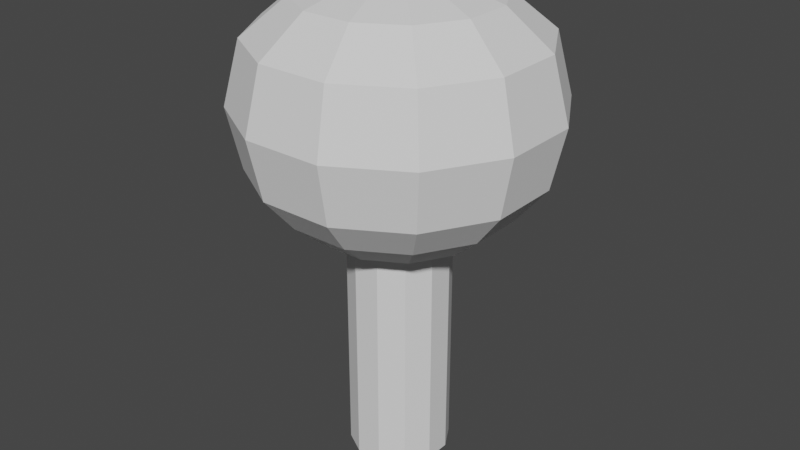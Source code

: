 # Source: gumball.blend  (saved by Blender 3.6.14; exported with 4.5.12 LTS)
import bpy
from mathutils import Matrix  # noqa: F401  (used for matrix-valued properties, if any)

bpy.ops.wm.read_factory_settings(use_empty=True)
scene = bpy.context.scene
scene.name = 'Scene'

# ---- collections
col_collection = bpy.data.collections.new('Collection'); scene.collection.children.link(col_collection)

# ---- world
world_world = bpy.data.worlds.new('World'); scene.world = world_world
world_world.use_nodes = True; world_world.node_tree.nodes.clear()
_N = world_world.node_tree.nodes; _L = world_world.node_tree.links
n0 = _N.new('ShaderNodeOutputWorld'); n0.name = 'World Output'; n0.location = (300, 300)
n1 = _N.new('ShaderNodeBackground'); n1.name = 'Background'; n1.location = (10, 300)
n1.inputs[0].default_value = (0.05088, 0.05088, 0.05088, 1.0)
_L.new(n1.outputs[0], n0.inputs[0])
n0.is_active_output = True
world_world.color = (0.05088, 0.05088, 0.05088)
world_world.use_sun_shadow = False
world_world.sun_shadow_jitter_overblur = 0.0

# ---- meshes
me_circle = bpy.data.meshes.new('Circle')
me_circle.from_pydata([(-0.5213, 1.914, 0.0), (-1.408, 1.397, 0.0), (-1.918, 0.5056, 0.0), (-1.914, -0.5213, 0.0), (-1.397, -1.408, 0.0), (-0.5056, -1.918, 0.0), (0.5213, -1.914, 0.0), (1.408, -1.397, 0.0), (1.918, -0.5056, 0.0), (1.914, 0.5213, 0.0), (1.397, 1.408, 0.0), (0.5056, 1.918, 0.0), (-0.5213, 1.914, 8.022), (-1.408, 1.397, 8.022), (-1.917, 0.2698, 8.258), (-1.915, -0.2855, 8.258), (-1.397, -1.408, 8.022), (-0.5056, -1.918, 8.022), (0.5213, -1.914, 8.022), (1.408, -1.397, 8.022), (1.918, -0.5056, 8.022), (1.914, 0.5213, 8.022), (1.397, 1.408, 8.022), (0.5056, 1.918, 8.022), (-0.5213, 1.914, 9.342), (-1.408, 1.397, 9.342), (-1.839, 0.1822, 9.018), (-1.837, -0.1979, 9.018), (-1.397, -1.408, 9.342), (-0.5056, -1.918, 9.342), (0.5213, -1.914, 9.342), (1.408, -1.397, 9.342), (1.918, -0.5056, 9.342), (1.914, 0.5213, 9.342), (1.397, 1.408, 9.342), (0.5056, 1.918, 9.342), (-0.8592, 3.155, 9.626), (-2.322, 2.303, 9.626), (-3.162, 0.8333, 9.626), (-3.155, -0.8592, 9.626), (-2.303, -2.322, 9.626), (-0.8333, -3.162, 9.626), (0.8592, -3.155, 9.626), (2.322, -2.303, 9.626), (3.162, -0.8333, 9.626), (3.155, 0.8592, 9.626), (2.303, 2.322, 9.626), (0.8333, 3.162, 9.626), (-1.162, 4.268, 10.58), (-3.141, 3.115, 10.58), (-4.278, 1.127, 10.58), (-4.268, -1.162, 10.58), (-3.115, -3.141, 10.58), (-1.127, -4.278, 10.58), (1.162, -4.268, 10.58), (3.141, -3.115, 10.58), (4.278, -1.127, 10.58), (4.268, 1.162, 10.58), (3.115, 3.141, 10.58), (1.127, 4.278, 10.58), (-1.459, 5.355, 11.93), (-3.941, 3.909, 11.93), (-5.367, 1.415, 11.93), (-5.355, -1.459, 11.93), (-3.909, -3.941, 11.93), (-1.415, -5.367, 11.93), (1.459, -5.355, 11.93), (3.941, -3.909, 11.93), (5.367, -1.415, 11.93), (5.355, 1.459, 11.93), (3.909, 3.941, 11.93), (1.415, 5.367, 11.93), (-1.593, 5.851, 14.28), (-4.305, 4.27, 14.28), (-5.864, 1.546, 14.28), (-5.851, -1.593, 14.28), (-4.27, -4.305, 14.28), (-1.546, -5.864, 14.28), (1.593, -5.851, 14.28), (4.305, -4.27, 14.28), (5.864, -1.546, 14.28), (5.851, 1.593, 14.28), (4.27, 4.305, 14.28), (1.546, 5.864, 14.28), (-1.43, 5.249, 16.71), (-3.863, 3.831, 16.71), (-5.261, 1.387, 16.71), (-5.249, -1.43, 16.71), (-3.831, -3.863, 16.71), (-1.387, -5.261, 16.71), (1.43, -5.249, 16.71), (3.863, -3.831, 16.71), (5.261, -1.387, 16.71), (5.249, 1.43, 16.71), (3.831, 3.863, 16.71), (1.387, 5.261, 16.71), (-0.9828, 3.609, 18.11), (-2.655, 2.634, 18.11), (-3.617, 0.9532, 18.11), (-3.609, -0.9828, 18.11), (-2.634, -2.655, 18.11), (-0.9532, -3.617, 18.11), (0.9828, -3.609, 18.11), (2.655, -2.634, 18.11), (3.617, -0.9532, 18.11), (3.609, 0.9828, 18.11), (2.634, 2.655, 18.11), (0.9532, 3.617, 18.11), (-0.3503, 1.286, 18.87), (-0.9466, 0.9389, 18.87), (-1.289, 0.3398, 18.87), (-1.286, -0.3503, 18.87), (-0.9389, -0.9466, 18.87), (-0.3398, -1.289, 18.87), (0.3503, -1.286, 18.87), (0.9466, -0.9389, 18.87), (1.289, -0.3398, 18.87), (1.286, 0.3503, 18.87), (0.9389, 0.9466, 18.87), (0.3398, 1.289, 18.87), (-1.914, -0.5213, 8.022), (-1.918, 0.5056, 8.022), (-1.914, -0.5213, 9.342), (-1.918, 0.5056, 9.342), (0.5213, -1.914, 8.382), (-0.5056, -1.918, 8.382), (-1.914, -0.5213, 8.382), (-1.918, 0.5056, 8.382), (1.397, 1.408, 8.382), (1.914, 0.5213, 8.382), (1.408, -1.397, 8.382), (-1.397, -1.408, 8.382), (0.5056, 1.918, 8.382), (-1.408, 1.397, 8.382), (-0.5213, 1.914, 8.382), (1.918, -0.5056, 8.382), (-1.951, -0.2495, 8.341), (-1.953, 0.2336, 8.341), (-2.145, -0.2864, 8.258), (-2.148, 0.2688, 8.258), (-2.111, 0.2329, 8.341), (-2.109, -0.2502, 8.341), (-2.205, -0.2867, 8.258), (-2.207, 0.2686, 8.258), (-2.207, 0.2686, 8.382), (-2.205, -0.2867, 8.382), (-2.145, -0.2864, 8.433), (-2.148, 0.2688, 8.433), (-2.205, -0.2867, 8.433), (-2.207, 0.2686, 8.433), (-1.837, -0.1979, 8.469), (-1.839, 0.1822, 8.469), (-2.145, -0.2864, 8.382), (-2.148, 0.2688, 8.382), (-1.915, -0.2855, 9.106), (-1.917, 0.2698, 9.106), (-1.915, -0.2855, 8.382), (-1.917, 0.2698, 8.382)], [], [(1, 0, 11, 10, 9, 8, 7, 6, 5, 4, 3, 2), (125, 124, 30, 29), (10, 11, 23, 22), (0, 1, 13, 12), (7, 8, 20, 19), (4, 5, 17, 16), (11, 0, 12, 23), (1, 2, 121, 13), (8, 9, 21, 20), (5, 6, 18, 17), (2, 3, 120, 121), (9, 10, 22, 21), (6, 7, 19, 18), (3, 4, 16, 120), (32, 33, 45, 44), (151, 150, 27, 26), (129, 128, 34, 33), (124, 130, 31, 30), (126, 131, 28, 122), (128, 132, 35, 34), (134, 133, 25, 24), (130, 135, 32, 31), (131, 125, 29, 28), (132, 134, 24, 35), (133, 127, 123, 25), (135, 129, 33, 32), (37, 38, 50, 49), (29, 30, 42, 41), (123, 122, 39, 38), (33, 34, 46, 45), (30, 31, 43, 42), (122, 28, 40, 39), (34, 35, 47, 46), (24, 25, 37, 36), (31, 32, 44, 43), (28, 29, 41, 40), (35, 24, 36, 47), (25, 123, 38, 37), (59, 48, 60, 71), (44, 45, 57, 56), (41, 42, 54, 53), (38, 39, 51, 50), (45, 46, 58, 57), (42, 43, 55, 54), (39, 40, 52, 51), (46, 47, 59, 58), (36, 37, 49, 48), (43, 44, 56, 55), (40, 41, 53, 52), (47, 36, 48, 59), (64, 65, 77, 76), (49, 50, 62, 61), (56, 57, 69, 68), (53, 54, 66, 65), (50, 51, 63, 62), (57, 58, 70, 69), (54, 55, 67, 66), (51, 52, 64, 63), (58, 59, 71, 70), (48, 49, 61, 60), (55, 56, 68, 67), (52, 53, 65, 64), (76, 77, 89, 88), (71, 60, 72, 83), (61, 62, 74, 73), (68, 69, 81, 80), (65, 66, 78, 77), (62, 63, 75, 74), (69, 70, 82, 81), (66, 67, 79, 78), (63, 64, 76, 75), (70, 71, 83, 82), (60, 61, 73, 72), (67, 68, 80, 79), (83, 72, 84, 95), (73, 74, 86, 85), (80, 81, 93, 92), (77, 78, 90, 89), (74, 75, 87, 86), (81, 82, 94, 93), (78, 79, 91, 90), (75, 76, 88, 87), (82, 83, 95, 94), (72, 73, 85, 84), (79, 80, 92, 91), (91, 92, 104, 103), (88, 89, 101, 100), (95, 84, 96, 107), (85, 86, 98, 97), (92, 93, 105, 104), (89, 90, 102, 101), (86, 87, 99, 98), (93, 94, 106, 105), (90, 91, 103, 102), (87, 88, 100, 99), (94, 95, 107, 106), (84, 85, 97, 96), (96, 97, 109, 108), (103, 104, 116, 115), (100, 101, 113, 112), (107, 96, 108, 119), (97, 98, 110, 109), (104, 105, 117, 116), (101, 102, 114, 113), (98, 99, 111, 110), (105, 106, 118, 117), (102, 103, 115, 114), (99, 100, 112, 111), (106, 107, 119, 118), (15, 14, 121, 120), (155, 154, 122, 123), (156, 15, 120, 126), (157, 155, 123, 127), (14, 157, 127, 121), (154, 156, 126, 122), (20, 21, 129, 135), (13, 121, 127, 133), (23, 12, 134, 132), (16, 17, 125, 131), (19, 20, 135, 130), (12, 13, 133, 134), (22, 23, 132, 128), (120, 16, 131, 126), (18, 19, 130, 124), (21, 22, 128, 129), (14, 15, 138, 139), (17, 18, 124, 125), (138, 152, 145, 142), (15, 156, 152, 138), (157, 14, 139, 153), (136, 137, 140, 141), (143, 142, 145, 144), (139, 138, 142, 143), (153, 144, 149, 147), (153, 139, 143, 144), (146, 147, 149, 148), (144, 145, 148, 149), (152, 153, 147, 146), (145, 152, 146, 148), (137, 136, 156, 157), (141, 140, 153, 152), (136, 141, 152, 156), (140, 137, 157, 153), (26, 27, 154, 155), (27, 150, 156, 154), (151, 26, 155, 157), (150, 151, 157, 156), (109, 110, 111, 112, 113, 114, 115, 116, 117, 118, 119, 108)])
_uv = me_circle.uv_layers.new(name='UVMap')
_uv.uv.foreach_set('vector', [0.0, 0.0, 0.0, 0.0, 0.0, 0.0, 0.0, 0.0, 0.0, 0.0, 0.0, 0.0, 0.0, 0.0, 0.0, 0.0, 0.0, 0.0, 0.0, 0.0, 0.0, 0.0, 0.0, 0.0, 0.0, 0.0, 0.0, 0.0, 0.0, 0.0, 0.0, 0.0, 0.0, 0.0, 0.0, 0.0, 0.0, 0.0, 0.0, 0.0, 0.0, 0.0, 0.0, 0.0, 0.0, 0.0, 0.0, 0.0, 0.0, 0.0, 0.0, 0.0, 0.0, 0.0, 0.0, 0.0, 0.0, 0.0, 0.0, 0.0, 0.0, 0.0, 0.0, 0.0, 0.0, 0.0, 0.0, 0.0, 0.0, 0.0, 0.0, 0.0, 0.0, 0.0, 0.0, 0.0, 0.0, 0.0, 0.0, 0.0, 0.0, 0.0, 0.0, 0.0, 0.0, 0.0, 0.0, 0.0, 0.0, 0.0, 0.0, 0.0, 0.0, 0.0, 0.0, 0.0, 0.0, 0.0, 0.0, 0.0, 0.0, 0.0, 0.0, 0.0, 0.0, 0.0, 0.0, 0.0, 0.0, 0.0, 0.0, 0.0, 0.0, 0.0, 0.0, 0.0, 0.0, 0.0, 0.0, 0.0, 0.0, 0.0, 0.0, 0.0, 0.0, 0.0, 0.0, 0.0, 0.0, 0.0, 0.0, 0.0, 0.0, 0.0, 0.0, 0.0, 0.0, 0.0, 0.0, 0.0, 0.0, 0.0, 0.0, 0.0, 0.0, 0.0, 0.0, 0.0, 0.0, 0.0, 0.0, 0.0, 0.0, 0.0, 0.0, 0.0, 0.0, 0.0, 0.0, 0.0, 0.0, 0.0, 0.0, 0.0, 0.0, 0.0, 0.0, 0.0, 0.0, 0.0, 0.0, 0.0, 0.0, 0.0, 0.0, 0.0, 0.0, 0.0, 0.0, 0.0, 0.0, 0.0, 0.0, 0.0, 0.0, 0.0, 0.0, 0.0, 0.0, 0.0, 0.0, 0.0, 0.0, 0.0, 0.0, 0.0, 0.0, 0.0, 0.0, 0.0, 0.0, 0.0, 0.0, 0.0, 0.0, 0.0, 0.0, 0.0, 0.0, 0.0, 0.0, 0.0, 0.0, 0.0, 0.0, 0.0, 0.0, 0.0, 0.0, 0.0, 0.0, 0.0, 0.0, 0.0, 0.0, 0.0, 0.0, 0.0, 0.0, 0.0, 0.0, 0.0, 0.0, 0.0, 0.0, 0.0, 0.0, 0.0, 0.0, 0.0, 0.0, 0.0, 0.0, 0.0, 0.0, 0.0, 0.0, 0.0, 0.0, 0.0, 0.0, 0.0, 0.0, 0.0, 0.0, 0.0, 0.0, 0.0, 0.0, 0.0, 0.0, 0.0, 0.0, 0.0, 0.0, 0.0, 0.0, 0.0, 0.0, 0.0, 0.0, 0.0, 0.0, 0.0, 0.0, 0.0, 0.0, 0.0, 0.0, 0.0, 0.0, 0.0, 0.0, 0.0, 0.0, 0.0, 0.0, 0.0, 0.0, 0.0, 0.0, 0.0, 0.0, 0.0, 0.0, 0.0, 0.0, 0.0, 0.0, 0.0, 0.0, 0.0, 0.0, 0.0, 0.0, 0.0, 0.0, 0.0, 0.0, 0.0, 0.0, 0.0, 0.0, 0.0, 0.0, 0.0, 0.0, 0.0, 0.0, 0.0, 0.0, 0.0, 0.0, 0.0, 0.0, 0.0, 0.0, 0.0, 0.0, 0.0, 0.0, 0.0, 0.0, 0.0, 0.0, 0.0, 0.0, 0.0, 0.0, 0.0, 0.0, 0.0, 0.0, 0.0, 0.0, 0.0, 0.0, 0.0, 0.0, 0.0, 0.0, 0.0, 0.0, 0.0, 0.0, 0.0, 0.0, 0.0, 0.0, 0.0, 0.0, 0.0, 0.0, 0.0, 0.0, 0.0, 0.0, 0.0, 0.0, 0.0, 0.0, 0.0, 0.0, 0.0, 0.0, 0.0, 0.0, 0.0, 0.0, 0.0, 0.0, 0.0, 0.0, 0.0, 0.0, 0.0, 0.0, 0.0, 0.0, 0.0, 0.0, 0.0, 0.0, 0.0, 0.0, 0.0, 0.0, 0.0, 0.0, 0.0, 0.0, 0.0, 0.0, 0.0, 0.0, 0.0, 0.0, 0.0, 0.0, 0.0, 0.0, 0.0, 0.0, 0.0, 0.0, 0.0, 0.0, 0.0, 0.0, 0.0, 0.0, 0.0, 0.0, 0.0, 0.0, 0.0, 0.0, 0.0, 0.0, 0.0, 0.0, 0.0, 0.0, 0.0, 0.0, 0.0, 0.0, 0.0, 0.0, 0.0, 0.0, 0.0, 0.0, 0.0, 0.0, 0.0, 0.0, 0.0, 0.0, 0.0, 0.0, 0.0, 0.0, 0.0, 0.0, 0.0, 0.0, 0.0, 0.0, 0.0, 0.0, 0.0, 0.0, 0.0, 0.0, 0.0, 0.0, 0.0, 0.0, 0.0, 0.0, 0.0, 0.0, 0.0, 0.0, 0.0, 0.0, 0.0, 0.0, 0.0, 0.0, 0.0, 0.0, 0.0, 0.0, 0.0, 0.0, 0.0, 0.0, 0.0, 0.0, 0.0, 0.0, 0.0, 0.0, 0.0, 0.0, 0.0, 0.0, 0.0, 0.0, 0.0, 0.0, 0.0, 0.0, 0.0, 0.0, 0.0, 0.0, 0.0, 0.0, 0.0, 0.0, 0.0, 0.0, 0.0, 0.0, 0.0, 0.0, 0.0, 0.0, 0.0, 0.0, 0.0, 0.0, 0.0, 0.0, 0.0, 0.0, 0.0, 0.0, 0.0, 0.0, 0.0, 0.0, 0.0, 0.0, 0.0, 0.0, 0.0, 0.0, 0.0, 0.0, 0.0, 0.0, 0.0, 0.0, 0.0, 0.0, 0.0, 0.0, 0.0, 0.0, 0.0, 0.0, 0.0, 0.0, 0.0, 0.0, 0.0, 0.0, 0.0, 0.0, 0.0, 0.0, 0.0, 0.0, 0.0, 0.0, 0.0, 0.0, 0.0, 0.0, 0.0, 0.0, 0.0, 0.0, 0.0, 0.0, 0.0, 0.0, 0.0, 0.0, 0.0, 0.0, 0.0, 0.0, 0.0, 0.0, 0.0, 0.0, 0.0, 0.0, 0.0, 0.0, 0.0, 0.0, 0.0, 0.0, 0.0, 0.0, 0.0, 0.0, 0.0, 0.0, 0.0, 0.0, 0.0, 0.0, 0.0, 0.0, 0.0, 0.0, 0.0, 0.0, 0.0, 0.0, 0.0, 0.0, 0.0, 0.0, 0.0, 0.0, 0.0, 0.0, 0.0, 0.0, 0.0, 0.0, 0.0, 0.0, 0.0, 0.0, 0.0, 0.0, 0.0, 0.0, 0.0, 0.0, 0.0, 0.0, 0.0, 0.0, 0.0, 0.0, 0.0, 0.0, 0.0, 0.0, 0.0, 0.0, 0.0, 0.0, 0.0, 0.0, 0.0, 0.0, 0.0, 0.0, 0.0, 0.0, 0.0, 0.0, 0.0, 0.0, 0.0, 0.0, 0.0, 0.0, 0.0, 0.0, 0.0, 0.0, 0.0, 0.0, 0.0, 0.0, 0.0, 0.0, 0.0, 0.0, 0.0, 0.0, 0.0, 0.0, 0.0, 0.0, 0.0, 0.0, 0.0, 0.0, 0.0, 0.0, 0.0, 0.0, 0.0, 0.0, 0.0, 0.0, 0.0, 0.0, 0.0, 0.0, 0.0, 0.0, 0.0, 0.0, 0.0, 0.0, 0.0, 0.0, 0.0, 0.0, 0.0, 0.0, 0.0, 0.0, 0.0, 0.0, 0.0, 0.0, 0.0, 0.0, 0.0, 0.0, 0.0, 0.0, 0.0, 0.0, 0.0, 0.0, 0.0, 0.0, 0.0, 0.0, 0.0, 0.0, 0.0, 0.0, 0.0, 0.0, 0.0, 0.0, 0.0, 0.0, 0.0, 0.0, 0.0, 0.0, 0.0, 0.0, 0.0, 0.0, 0.0, 0.0, 0.0, 0.0, 0.0, 0.0, 0.0, 0.0, 0.0, 0.0, 0.0, 0.0, 0.0, 0.0, 0.0, 0.0, 0.0, 0.0, 0.0, 0.0, 0.0, 0.0, 0.0, 0.0, 0.0, 0.0, 0.0, 0.0, 0.0, 0.0, 0.0, 0.0, 0.0, 0.0, 0.0, 0.0, 0.0, 0.0, 0.0, 0.0, 0.0, 0.0, 0.0, 0.0, 0.0, 0.0, 0.0, 0.0, 0.0, 0.0, 0.0, 0.0, 0.0, 0.0, 0.0, 0.0, 0.0, 0.0, 0.0, 0.0, 0.0, 0.0, 0.0, 0.0, 0.0, 0.0, 0.0, 0.0, 0.0, 0.0, 0.0, 0.0, 0.0, 0.0, 0.0, 0.0, 0.0, 0.0, 0.0, 0.0, 0.0, 0.0, 0.0, 0.0, 0.0, 0.0, 0.0, 0.0, 0.0, 0.0, 0.0, 0.0, 0.0, 0.0, 0.0, 0.0, 0.0, 0.0, 0.0, 0.0, 0.0, 0.0, 0.0, 0.0, 0.0, 0.0, 0.0, 0.0, 0.0, 0.0, 0.0, 0.0, 0.0, 0.0, 0.0, 0.0, 0.0, 0.0, 0.0, 0.0, 0.0, 0.0, 0.0, 0.0, 0.0, 0.0, 0.0, 0.0, 0.0, 0.0, 0.0, 0.0, 0.0, 0.0, 0.0, 0.0, 0.0, 0.0, 0.0, 0.0, 0.0, 0.0, 0.0, 0.0, 0.0, 0.0, 0.0, 0.0, 0.0, 0.0, 0.0, 0.0, 0.0, 0.0, 0.0, 0.0, 0.0, 0.0, 0.0, 0.0, 0.0, 0.0, 0.0, 0.0, 0.0, 0.0, 0.0, 0.0, 0.0, 0.0, 0.0, 0.0, 0.0, 0.0, 0.0, 0.0, 0.0, 0.0, 0.0, 0.0, 0.0, 0.0, 0.0, 0.0, 0.0, 0.0, 0.0, 0.0, 0.0, 0.0, 0.0, 0.0, 0.0, 0.0, 0.0, 0.0, 0.0, 0.0, 0.0, 0.0, 0.0, 0.0, 0.0, 0.0, 0.0, 0.0, 0.0, 0.0, 0.0, 0.0, 0.0, 0.0, 0.0, 0.0, 0.0, 0.0, 0.0, 0.0, 0.0, 0.0, 0.0, 0.0, 0.0, 0.0, 0.0, 0.0, 0.0, 0.0, 0.0, 0.0, 0.0, 0.0, 0.0, 0.0, 0.0, 0.0, 0.0, 0.0, 0.0, 0.0, 0.0, 0.0, 0.0, 0.0, 0.0, 0.0, 0.0, 0.0, 0.0, 0.0, 0.0, 0.0, 0.0, 0.0, 0.0, 0.0, 0.0, 0.0, 0.0, 0.0, 0.0, 0.0, 0.0, 0.0, 0.0, 0.0, 0.0, 0.0, 0.0, 0.0, 0.0, 0.0, 0.0, 0.0, 0.0, 0.0, 0.0, 0.0, 0.0, 0.0, 0.0, 0.0, 0.0, 0.0, 0.0, 0.0, 0.0, 0.0, 0.0, 0.0, 0.0, 0.0, 0.0, 0.0, 0.0, 0.0, 0.0, 0.0, 0.0, 0.0, 0.0, 0.0, 0.0, 0.0, 0.0, 0.0, 0.0, 0.0, 0.0, 0.0, 0.0, 0.0, 0.0, 0.0, 0.0, 0.0, 0.0, 0.0, 0.0, 0.0, 0.0, 0.0, 0.0, 0.0, 0.0, 0.0, 0.0, 0.0, 0.0, 0.0, 0.0, 0.0, 0.0, 0.0, 0.0, 0.0, 0.0, 0.0, 0.0, 0.0, 0.0, 0.0, 0.0, 0.0, 0.0, 0.0, 0.0, 0.0, 0.0, 0.0, 0.0, 0.0, 0.0, 0.0, 0.0, 0.0, 0.0, 0.0, 0.0, 0.0, 0.0, 0.0, 0.0, 0.0, 0.0, 0.0, 0.0, 0.0, 0.0, 0.0, 0.0, 0.0, 0.0, 0.0, 0.0, 0.0, 0.0, 0.0, 0.0, 0.0, 0.0, 0.0, 0.0, 0.0, 0.0, 0.0, 0.0, 0.0, 0.0, 0.0, 0.0, 0.0, 0.0, 0.0, 0.0, 0.0, 0.0, 0.0, 0.0, 0.0, 0.0, 0.0, 0.0, 0.0, 0.0, 0.0, 0.0, 0.0, 0.0, 0.0, 0.0, 0.0, 0.0, 0.0, 0.0, 0.0, 0.0, 0.0, 0.0, 0.0, 0.0, 0.0, 0.0, 0.0, 0.0, 0.0, 0.0, 0.0, 0.0, 0.0, 0.0, 0.0, 0.0, 0.0, 0.0, 0.0, 0.0, 0.0, 0.0, 0.0, 0.0, 0.0, 0.0, 0.0, 0.0, 0.0, 0.0, 0.0, 0.0, 0.0, 0.0, 0.0, 0.0, 0.0, 0.0, 0.0, 0.0, 0.0, 0.0, 0.0, 0.0, 0.0, 0.0])
me_circle.update()

# ---- objects
ob_circle = bpy.data.objects.new('Circle', me_circle)

# ---- transforms, parenting, visibility, modifiers, constraints
ob_circle.location = (0.0, 0.0, 0.0)

# ---- collection membership
col_collection.objects.link(ob_circle)

# ---- scene / render settings (as saved in the file)
scene.frame_start = 1; scene.frame_end = 250; scene.frame_set(1)
scene.render.engine = 'BLENDER_EEVEE_NEXT'
scene.cycles.sampling_pattern = 'TABULATED_SOBOL'
scene.view_settings.view_transform = 'Filmic'
bpy.context.view_layer.update()

# ---- added for rendering (the .blend has no active camera and no usable light): camera, sun
cam_auto = bpy.data.cameras.new('AutoCamera')
cam_auto.lens = 50.0
cam_auto.sensor_width = 36.0
cam_auto.clip_end = 1000.0
ob_auto_camera = bpy.data.objects.new('AutoCamera', cam_auto)
scene.collection.objects.link(ob_auto_camera)
ob_auto_camera.location = (23.2459, -27.8951, 28.033)
ob_auto_camera.rotation_euler = (1.09748, -7.21219e-08, 0.694738)
scene.camera = ob_auto_camera
light_auto_sun = bpy.data.lights.new('AutoSun', 'SUN')
light_auto_sun.energy = 3.0
light_auto_sun.angle = 0.0523599
ob_auto_sun = bpy.data.objects.new('AutoSun', light_auto_sun)
scene.collection.objects.link(ob_auto_sun)
ob_auto_sun.rotation_euler = (0.872665, 0.174533, 0.523599)
bpy.context.view_layer.update()
